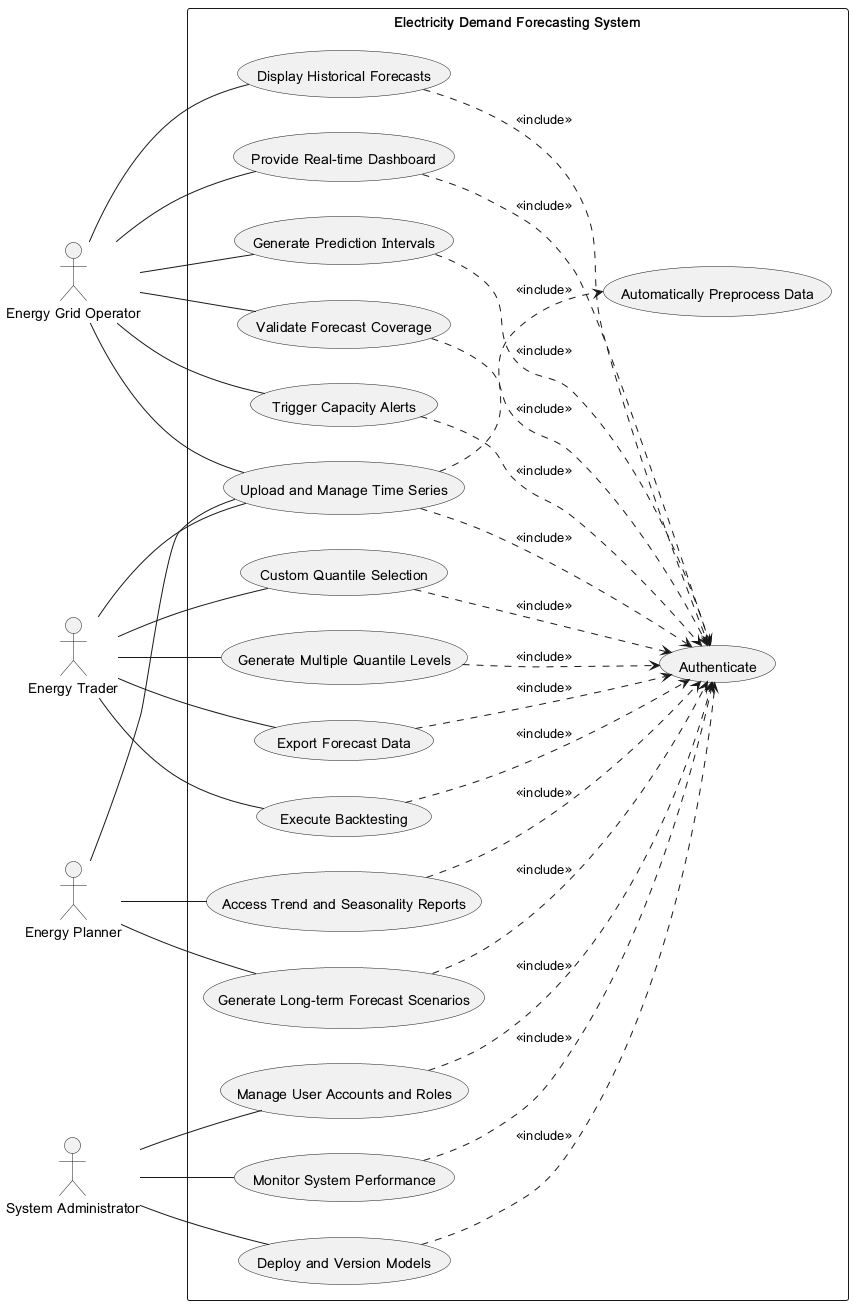

The diagram above was rendered by PlantUML. Its source (embedded in the PNG):
@startuml
left to right direction

actor "Energy Grid Operator" as Operator
actor "Energy Trader" as Trader
actor "Energy Planner" as Planner
actor "System Administrator" as Admin

rectangle "Electricity Demand Forecasting System" {
    (Generate Prediction Intervals) as UC1
    (Validate Forecast Coverage) as UC2
    (Trigger Capacity Alerts) as UC3
    (Display Historical Forecasts) as UC4
    (Provide Real-time Dashboard) as UC5
    (Generate Multiple Quantile Levels) as UC6
    (Export Forecast Data) as UC7
    (Execute Backtesting) as UC8
    (Custom Quantile Selection) as UC9
    (Generate Long-term Forecast Scenarios) as UC10
    (Access Trend and Seasonality Reports) as UC11
    (Manage User Accounts and Roles) as UC12
    (Monitor System Performance) as UC13
    (Deploy and Version Models) as UC14
    (Upload and Manage Time Series) as UC15
    (Automatically Preprocess Data) as UC16
    (Authenticate) as Auth
}

Operator -- UC1
Operator -- UC2
Operator -- UC3
Operator -- UC4
Operator -- UC5
Operator -- UC15

Trader -- UC6
Trader -- UC7
Trader -- UC8
Trader -- UC9
Trader -- UC15

Planner -- UC10
Planner -- UC11
Planner -- UC15

Admin -- UC12
Admin -- UC13
Admin -- UC14

UC15 ..> UC16 : <<include>>

UC1 ..> Auth : <<include>>
UC2 ..> Auth : <<include>>
UC3 ..> Auth : <<include>>
UC4 ..> Auth : <<include>>
UC5 ..> Auth : <<include>>
UC6 ..> Auth : <<include>>
UC7 ..> Auth : <<include>>
UC8 ..> Auth : <<include>>
UC9 ..> Auth : <<include>>
UC10 ..> Auth : <<include>>
UC11 ..> Auth : <<include>>
UC12 ..> Auth : <<include>>
UC13 ..> Auth : <<include>>
UC14 ..> Auth : <<include>>
UC15 ..> Auth : <<include>>

@enduml